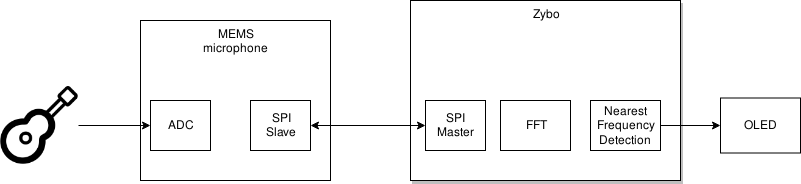

The diagram above was exported from draw.io. Its source (the exported page's mxGraphModel, read from the mxfile embedded in the PNG):
<mxGraphModel dx="974" dy="463" grid="1" gridSize="10" guides="1" tooltips="1" connect="1" arrows="1" fold="1" page="1" pageScale="1" pageWidth="850" pageHeight="1100" math="0" shadow="0">
  <root>
    <mxCell id="0" />
    <mxCell id="1" parent="0" />
    <mxCell id="AO36ZCYNvPALe1KBdyms-9" value="Zybo" style="rounded=0;whiteSpace=wrap;html=1;shadow=1;verticalAlign=top;" vertex="1" parent="1">
      <mxGeometry x="410" y="60" width="270" height="180" as="geometry" />
    </mxCell>
    <mxCell id="AO36ZCYNvPALe1KBdyms-1" value="&lt;div align=&quot;center&quot;&gt;MEMS microphone&lt;/div&gt;" style="rounded=0;whiteSpace=wrap;html=1;align=center;verticalAlign=top;" vertex="1" parent="1">
      <mxGeometry x="140" y="80" width="190" height="160" as="geometry" />
    </mxCell>
    <mxCell id="AO36ZCYNvPALe1KBdyms-2" value="ADC" style="rounded=0;whiteSpace=wrap;html=1;" vertex="1" parent="1">
      <mxGeometry x="150" y="160" width="60" height="50" as="geometry" />
    </mxCell>
    <mxCell id="AO36ZCYNvPALe1KBdyms-13" style="edgeStyle=orthogonalEdgeStyle;rounded=0;orthogonalLoop=1;jettySize=auto;html=1;entryX=0;entryY=0.5;entryDx=0;entryDy=0;strokeColor=#000000;startArrow=classic;startFill=1;" edge="1" parent="1" source="AO36ZCYNvPALe1KBdyms-4" target="AO36ZCYNvPALe1KBdyms-6">
      <mxGeometry relative="1" as="geometry" />
    </mxCell>
    <mxCell id="AO36ZCYNvPALe1KBdyms-4" value="&lt;div&gt;SPI&lt;/div&gt;&lt;div&gt;Slave&lt;br&gt;&lt;/div&gt;" style="rounded=0;whiteSpace=wrap;html=1;" vertex="1" parent="1">
      <mxGeometry x="250" y="160" width="60" height="50" as="geometry" />
    </mxCell>
    <mxCell id="AO36ZCYNvPALe1KBdyms-6" value="&lt;div&gt;SPI&lt;/div&gt;&lt;div&gt;Master&lt;br&gt;&lt;/div&gt;" style="rounded=0;whiteSpace=wrap;html=1;" vertex="1" parent="1">
      <mxGeometry x="425" y="160" width="60" height="50" as="geometry" />
    </mxCell>
    <mxCell id="AO36ZCYNvPALe1KBdyms-7" value="FFT" style="rounded=0;whiteSpace=wrap;html=1;" vertex="1" parent="1">
      <mxGeometry x="500" y="160" width="70" height="50" as="geometry" />
    </mxCell>
    <mxCell id="AO36ZCYNvPALe1KBdyms-8" value="OLED" style="rounded=0;whiteSpace=wrap;html=1;" vertex="1" parent="1">
      <mxGeometry x="720" y="157.5" width="80" height="55" as="geometry" />
    </mxCell>
    <mxCell id="AO36ZCYNvPALe1KBdyms-10" value="" style="shape=image;html=1;verticalAlign=top;verticalLabelPosition=bottom;labelBackgroundColor=#ffffff;imageAspect=0;aspect=fixed;image=https://cdn2.iconfinder.com/data/icons/multimedia-26/24/multimedia-47-128.png;shadow=1;" vertex="1" parent="1">
      <mxGeometry y="146" width="78" height="78" as="geometry" />
    </mxCell>
    <mxCell id="AO36ZCYNvPALe1KBdyms-14" style="edgeStyle=orthogonalEdgeStyle;rounded=0;orthogonalLoop=1;jettySize=auto;html=1;exitX=1;exitY=0.5;exitDx=0;exitDy=0;entryX=0;entryY=0.5;entryDx=0;entryDy=0;startArrow=none;startFill=0;strokeColor=#000000;" edge="1" parent="1" source="AO36ZCYNvPALe1KBdyms-11" target="AO36ZCYNvPALe1KBdyms-8">
      <mxGeometry relative="1" as="geometry" />
    </mxCell>
    <mxCell id="AO36ZCYNvPALe1KBdyms-11" value="&lt;div&gt;Nearest&lt;/div&gt;&lt;div&gt;Frequency&lt;/div&gt;&lt;div&gt;Detection&lt;br&gt;&lt;/div&gt;" style="rounded=0;whiteSpace=wrap;html=1;" vertex="1" parent="1">
      <mxGeometry x="590" y="160" width="70" height="50" as="geometry" />
    </mxCell>
    <mxCell id="AO36ZCYNvPALe1KBdyms-12" value="" style="endArrow=classic;html=1;exitX=1;exitY=0.5;exitDx=0;exitDy=0;entryX=0;entryY=0.5;entryDx=0;entryDy=0;" edge="1" parent="1" source="AO36ZCYNvPALe1KBdyms-10" target="AO36ZCYNvPALe1KBdyms-2">
      <mxGeometry width="50" height="50" relative="1" as="geometry">
        <mxPoint x="10" y="310" as="sourcePoint" />
        <mxPoint x="60" y="260" as="targetPoint" />
      </mxGeometry>
    </mxCell>
  </root>
</mxGraphModel>